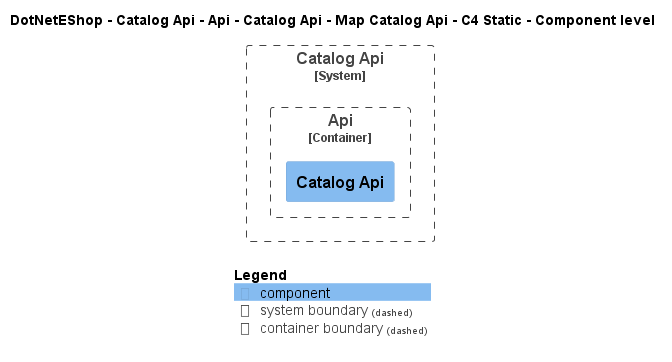

The diagram above was rendered by PlantUML. Its source (embedded in the PNG):
@startuml
!include ..\..\..\..\..\..\..\..\..\.c4s\C4_Component.puml

AddElementTag("c4interflow:lifecycle:new", $bgColor=green, $fontColor=#ffffff, $borderColor=green, $shadowing="False")
AddElementTag("c4interflow:lifecycle:changed", $bgColor=orange, $fontColor=#ffffff, $borderColor=orange, $shadowing="False")
AddElementTag("c4interflow:lifecycle:removed", $bgColor=red, $fontColor=#ffffff, $borderColor=red, $shadowing="False")

AddRelTag("c4interflow:lifecycle:new", $textColor=green, $lineColor=green)
AddRelTag("c4interflow:lifecycle:changed", $textColor=orange, $lineColor=orange)
AddRelTag("c4interflow:lifecycle:removed", $textColor=red, $lineColor=red)

SHOW_PERSON_PORTRAIT()
LAYOUT_TOP_DOWN()

skinparam linetype polyline

title DotNetEShop - Catalog Api - Api - Catalog Api - Map Catalog Api - C4 Static - Component level


System_Boundary(DotNetEShop.SoftwareSystems.CatalogApi, "Catalog Api") {
    
Container_Boundary(DotNetEShop.SoftwareSystems.CatalogApi.Containers.Api, "Api") {
    Component(DotNetEShop.SoftwareSystems.CatalogApi.Containers.Api.Components.CatalogApi, "Catalog Api", "", "")
}
}



SHOW_LEGEND()
@enduml